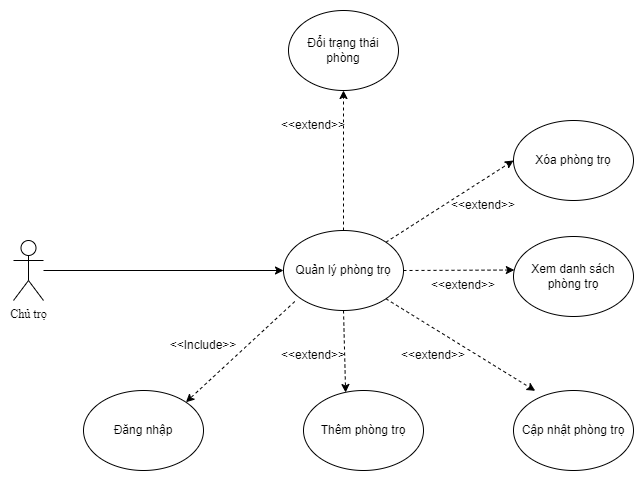

The diagram above was exported from draw.io. Its source (the exported page's mxGraphModel, read from the mxfile embedded in the PNG):
<mxGraphModel dx="1118" dy="604" grid="1" gridSize="10" guides="1" tooltips="1" connect="1" arrows="1" fold="1" page="1" pageScale="1" pageWidth="827" pageHeight="1169" math="0" shadow="0">
  <root>
    <mxCell id="0" />
    <mxCell id="1" parent="0" />
    <mxCell id="kLvij2d8cEy2oF4UCKkP-1" value="Chủ trọ" style="shape=umlActor;verticalLabelPosition=bottom;verticalAlign=top;html=1;outlineConnect=0;fontFamily=Times New Roman;" vertex="1" parent="1">
      <mxGeometry x="80" y="310" width="30" height="60" as="geometry" />
    </mxCell>
    <mxCell id="kLvij2d8cEy2oF4UCKkP-2" value="Quản lý phòng trọ" style="ellipse;whiteSpace=wrap;html=1;" vertex="1" parent="1">
      <mxGeometry x="350" y="300" width="120" height="80" as="geometry" />
    </mxCell>
    <mxCell id="kLvij2d8cEy2oF4UCKkP-3" value="Đăng nhập" style="ellipse;whiteSpace=wrap;html=1;" vertex="1" parent="1">
      <mxGeometry x="150" y="460" width="120" height="80" as="geometry" />
    </mxCell>
    <mxCell id="kLvij2d8cEy2oF4UCKkP-4" value="Thêm phòng trọ" style="ellipse;whiteSpace=wrap;html=1;" vertex="1" parent="1">
      <mxGeometry x="370" y="460" width="120" height="80" as="geometry" />
    </mxCell>
    <mxCell id="kLvij2d8cEy2oF4UCKkP-5" value="Cập nhật phòng trọ" style="ellipse;whiteSpace=wrap;html=1;" vertex="1" parent="1">
      <mxGeometry x="580" y="460" width="120" height="80" as="geometry" />
    </mxCell>
    <mxCell id="kLvij2d8cEy2oF4UCKkP-6" value="Xem danh sách&lt;br&gt;phòng trọ" style="ellipse;whiteSpace=wrap;html=1;" vertex="1" parent="1">
      <mxGeometry x="580" y="306" width="120" height="80" as="geometry" />
    </mxCell>
    <mxCell id="kLvij2d8cEy2oF4UCKkP-7" value="Xóa phòng trọ" style="ellipse;whiteSpace=wrap;html=1;" vertex="1" parent="1">
      <mxGeometry x="580" y="190" width="120" height="80" as="geometry" />
    </mxCell>
    <mxCell id="kLvij2d8cEy2oF4UCKkP-8" value="" style="endArrow=classic;html=1;rounded=0;entryX=0;entryY=0.5;entryDx=0;entryDy=0;" edge="1" parent="1" source="kLvij2d8cEy2oF4UCKkP-1" target="kLvij2d8cEy2oF4UCKkP-2">
      <mxGeometry width="50" height="50" relative="1" as="geometry">
        <mxPoint x="400" y="420" as="sourcePoint" />
        <mxPoint x="450" y="370" as="targetPoint" />
      </mxGeometry>
    </mxCell>
    <mxCell id="kLvij2d8cEy2oF4UCKkP-9" value="" style="endArrow=classic;html=1;rounded=0;exitX=0.094;exitY=0.888;exitDx=0;exitDy=0;exitPerimeter=0;entryX=1;entryY=0;entryDx=0;entryDy=0;dashed=1;" edge="1" parent="1" source="kLvij2d8cEy2oF4UCKkP-2" target="kLvij2d8cEy2oF4UCKkP-3">
      <mxGeometry width="50" height="50" relative="1" as="geometry">
        <mxPoint x="260" y="450" as="sourcePoint" />
        <mxPoint x="310" y="400" as="targetPoint" />
      </mxGeometry>
    </mxCell>
    <mxCell id="kLvij2d8cEy2oF4UCKkP-10" value="&amp;lt;&amp;lt;Include&amp;gt;&amp;gt;" style="text;html=1;strokeColor=none;fillColor=none;align=center;verticalAlign=middle;whiteSpace=wrap;rounded=0;" vertex="1" parent="1">
      <mxGeometry x="240" y="400" width="60" height="30" as="geometry" />
    </mxCell>
    <mxCell id="kLvij2d8cEy2oF4UCKkP-11" value="" style="endArrow=classic;html=1;rounded=0;dashed=1;entryX=0.351;entryY=0.025;entryDx=0;entryDy=0;entryPerimeter=0;" edge="1" parent="1" target="kLvij2d8cEy2oF4UCKkP-4">
      <mxGeometry width="50" height="50" relative="1" as="geometry">
        <mxPoint x="410" y="380" as="sourcePoint" />
        <mxPoint x="406" y="460" as="targetPoint" />
      </mxGeometry>
    </mxCell>
    <mxCell id="kLvij2d8cEy2oF4UCKkP-12" value="" style="endArrow=classic;html=1;rounded=0;dashed=1;entryX=0.181;entryY=0.004;entryDx=0;entryDy=0;entryPerimeter=0;exitX=1;exitY=1;exitDx=0;exitDy=0;" edge="1" parent="1" source="kLvij2d8cEy2oF4UCKkP-2" target="kLvij2d8cEy2oF4UCKkP-5">
      <mxGeometry width="50" height="50" relative="1" as="geometry">
        <mxPoint x="420" y="390" as="sourcePoint" />
        <mxPoint x="422" y="472" as="targetPoint" />
      </mxGeometry>
    </mxCell>
    <mxCell id="kLvij2d8cEy2oF4UCKkP-13" value="" style="endArrow=classic;html=1;rounded=0;dashed=1;entryX=0.007;entryY=0.419;entryDx=0;entryDy=0;entryPerimeter=0;exitX=1;exitY=0.5;exitDx=0;exitDy=0;" edge="1" parent="1" source="kLvij2d8cEy2oF4UCKkP-2" target="kLvij2d8cEy2oF4UCKkP-6">
      <mxGeometry width="50" height="50" relative="1" as="geometry">
        <mxPoint x="430" y="400" as="sourcePoint" />
        <mxPoint x="432" y="482" as="targetPoint" />
      </mxGeometry>
    </mxCell>
    <mxCell id="kLvij2d8cEy2oF4UCKkP-14" value="" style="endArrow=classic;html=1;rounded=0;dashed=1;entryX=0;entryY=0.5;entryDx=0;entryDy=0;exitX=1;exitY=0;exitDx=0;exitDy=0;" edge="1" parent="1" source="kLvij2d8cEy2oF4UCKkP-2" target="kLvij2d8cEy2oF4UCKkP-7">
      <mxGeometry width="50" height="50" relative="1" as="geometry">
        <mxPoint x="440" y="410" as="sourcePoint" />
        <mxPoint x="442" y="492" as="targetPoint" />
      </mxGeometry>
    </mxCell>
    <mxCell id="kLvij2d8cEy2oF4UCKkP-15" value="&amp;lt;&amp;lt;extend&amp;gt;&amp;gt;" style="text;html=1;strokeColor=none;fillColor=none;align=center;verticalAlign=middle;whiteSpace=wrap;rounded=0;" vertex="1" parent="1">
      <mxGeometry x="350" y="410" width="60" height="30" as="geometry" />
    </mxCell>
    <mxCell id="kLvij2d8cEy2oF4UCKkP-16" value="&amp;lt;&amp;lt;extend&amp;gt;&amp;gt;" style="text;html=1;strokeColor=none;fillColor=none;align=center;verticalAlign=middle;whiteSpace=wrap;rounded=0;" vertex="1" parent="1">
      <mxGeometry x="470" y="410" width="60" height="30" as="geometry" />
    </mxCell>
    <mxCell id="kLvij2d8cEy2oF4UCKkP-17" value="&amp;lt;&amp;lt;extend&amp;gt;&amp;gt;" style="text;html=1;strokeColor=none;fillColor=none;align=center;verticalAlign=middle;whiteSpace=wrap;rounded=0;" vertex="1" parent="1">
      <mxGeometry x="500" y="340" width="60" height="30" as="geometry" />
    </mxCell>
    <mxCell id="kLvij2d8cEy2oF4UCKkP-18" value="&amp;lt;&amp;lt;extend&amp;gt;&amp;gt;" style="text;html=1;strokeColor=none;fillColor=none;align=center;verticalAlign=middle;whiteSpace=wrap;rounded=0;" vertex="1" parent="1">
      <mxGeometry x="520" y="260" width="60" height="30" as="geometry" />
    </mxCell>
    <mxCell id="kLvij2d8cEy2oF4UCKkP-19" value="Đổi trạng thái phòng" style="ellipse;whiteSpace=wrap;html=1;" vertex="1" parent="1">
      <mxGeometry x="355" y="80" width="110" height="80" as="geometry" />
    </mxCell>
    <mxCell id="kLvij2d8cEy2oF4UCKkP-20" value="" style="endArrow=classic;html=1;rounded=0;dashed=1;entryX=0.5;entryY=1;entryDx=0;entryDy=0;exitX=0.5;exitY=0;exitDx=0;exitDy=0;" edge="1" parent="1" target="kLvij2d8cEy2oF4UCKkP-19" source="kLvij2d8cEy2oF4UCKkP-2">
      <mxGeometry width="50" height="50" relative="1" as="geometry">
        <mxPoint x="306" y="232" as="sourcePoint" />
        <mxPoint x="296" y="412" as="targetPoint" />
      </mxGeometry>
    </mxCell>
    <mxCell id="kLvij2d8cEy2oF4UCKkP-21" value="&amp;lt;&amp;lt;extend&amp;gt;&amp;gt;" style="text;html=1;strokeColor=none;fillColor=none;align=center;verticalAlign=middle;whiteSpace=wrap;rounded=0;" vertex="1" parent="1">
      <mxGeometry x="350" y="180" width="60" height="30" as="geometry" />
    </mxCell>
  </root>
</mxGraphModel>